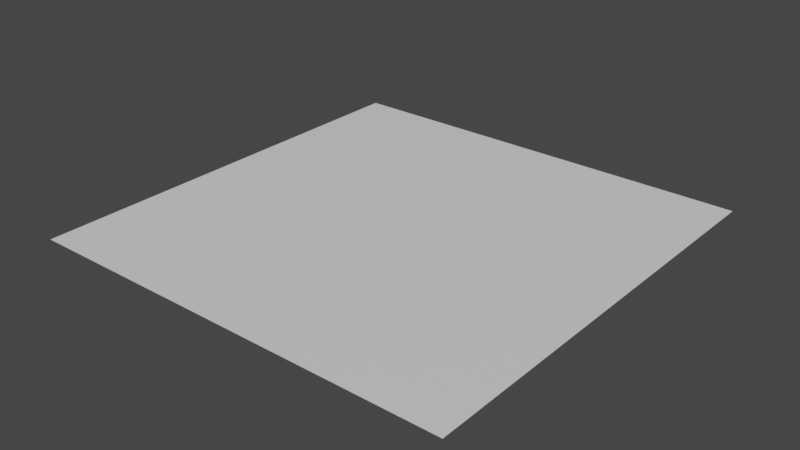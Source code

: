 # Source: board.blend  (saved by Blender 2.90.8; exported with 4.5.12 LTS)
import bpy
from mathutils import Matrix  # noqa: F401  (used for matrix-valued properties, if any)

bpy.ops.wm.read_factory_settings(use_empty=True)
scene = bpy.context.scene
scene.name = 'Scene'

# ---- collections
col_collection = bpy.data.collections.new('Collection'); scene.collection.children.link(col_collection)

# ---- materials (node trees are filled in below, after node groups)
mat_material_001 = bpy.data.materials.new('Material.001')
mat_material_001.use_transparent_shadow = False

# ---- material node trees
mat_material_001.use_nodes = True; mat_material_001.node_tree.nodes.clear()
_N = mat_material_001.node_tree.nodes; _L = mat_material_001.node_tree.links
n0 = _N.new('ShaderNodeBsdfPrincipled'); n0.name = 'Principled BSDF'; n0.location = (10, 300)
n0.distribution = 'GGX'
n0.subsurface_method = 'BURLEY'
n0.inputs[3].default_value = 1.45
n0.inputs[27].default_value = (0.0, 0.0, 0.0, 1.0)
n0.inputs[28].default_value = 1.0
n1 = _N.new('ShaderNodeOutputMaterial'); n1.name = 'Material Output'; n1.location = (300, 300)
_L.new(n0.outputs[0], n1.inputs[0])
n1.is_active_output = True

# ---- world
world_world = bpy.data.worlds.new('World'); scene.world = world_world
world_world.use_nodes = True; world_world.node_tree.nodes.clear()
_N = world_world.node_tree.nodes; _L = world_world.node_tree.links
n0 = _N.new('ShaderNodeOutputWorld'); n0.name = 'World Output'; n0.location = (300, 300)
n1 = _N.new('ShaderNodeBackground'); n1.name = 'Background'; n1.location = (10, 300)
n1.inputs[0].default_value = (0.05088, 0.05088, 0.05088, 1.0)
_L.new(n1.outputs[0], n0.inputs[0])
n0.is_active_output = True
world_world.color = (0.05088, 0.05088, 0.05088)
world_world.use_sun_shadow = False
world_world.sun_shadow_jitter_overblur = 0.0

# ---- meshes
me_cube_002 = bpy.data.meshes.new('Cube.002')
me_cube_002.from_pydata([(-1.0, -1.0, -1.0), (-1.0, -1.0, 1.0), (-1.0, 1.0, -1.0), (-1.0, 1.0, 1.0), (1.0, -1.0, -1.0), (1.0, -1.0, 1.0), (1.0, 1.0, -1.0), (1.0, 1.0, 1.0)], [], [(0, 1, 3, 2), (2, 3, 7, 6), (6, 7, 5, 4), (4, 5, 1, 0), (2, 6, 4, 0), (7, 3, 1, 5)])
_uv = me_cube_002.uv_layers.new(name='UVMap')
_uv.uv.foreach_set('vector', [0.375, 0.0, 0.625, 0.0, 0.625, 0.25, 0.375, 0.25, 0.375, 0.25, 0.625, 0.25, 0.625, 0.5, 0.375, 0.5, 0.375, 0.5, 0.625, 0.5, 0.625, 0.75, 0.375, 0.75, 0.375, 0.75, 0.625, 0.75, 0.625, 1.0, 0.375, 1.0, 0.125, 0.5, 0.375, 0.5, 0.375, 0.75, 0.125, 0.75, 0.625, 0.5, 0.875, 0.5, 0.875, 0.75, 0.625, 0.75])
me_cube_002.materials.append(mat_material_001)
me_cube_002.use_remesh_fix_poles = True
me_cube_002.use_remesh_preserve_attributes = False
me_cube_002.use_mirror_vertex_groups = False
me_cube_002.update()

# ---- objects
ob_cube = bpy.data.objects.new('Cube', me_cube_002)

# ---- transforms, parenting, visibility, modifiers, constraints
ob_cube.location = (0.0, 0.0, 0.0)
ob_cube.scale = (8.0, 8.0, 0.001)
ob_cube.lineart.crease_threshold = 0.0

# ---- collection membership
col_collection.objects.link(ob_cube)

# ---- scene / render settings (as saved in the file)
scene.frame_start = 1; scene.frame_end = 250; scene.frame_set(0)
scene.render.engine = 'BLENDER_EEVEE_NEXT'
scene.cycles.use_denoising = False
scene.cycles.samples = 128
scene.cycles.sampling_pattern = 'TABULATED_SOBOL'
scene.cycles.use_adaptive_sampling = False
scene.cycles.use_light_tree = False
scene.view_settings.view_transform = 'Filmic'
bpy.context.view_layer.update()

# ---- added for rendering (the .blend has no active camera and no usable light): camera, sun
cam_auto = bpy.data.cameras.new('AutoCamera')
cam_auto.lens = 50.0
cam_auto.sensor_width = 36.0
cam_auto.clip_end = 1000.0
ob_auto_camera = bpy.data.objects.new('AutoCamera', cam_auto)
scene.collection.objects.link(ob_auto_camera)
ob_auto_camera.location = (20.9354, -25.1225, 16.7484)
ob_auto_camera.rotation_euler = (1.09748, -7.21219e-08, 0.694738)
scene.camera = ob_auto_camera
light_auto_sun = bpy.data.lights.new('AutoSun', 'SUN')
light_auto_sun.energy = 3.0
light_auto_sun.angle = 0.0523599
ob_auto_sun = bpy.data.objects.new('AutoSun', light_auto_sun)
scene.collection.objects.link(ob_auto_sun)
ob_auto_sun.rotation_euler = (0.872665, 0.174533, 0.523599)
bpy.context.view_layer.update()
